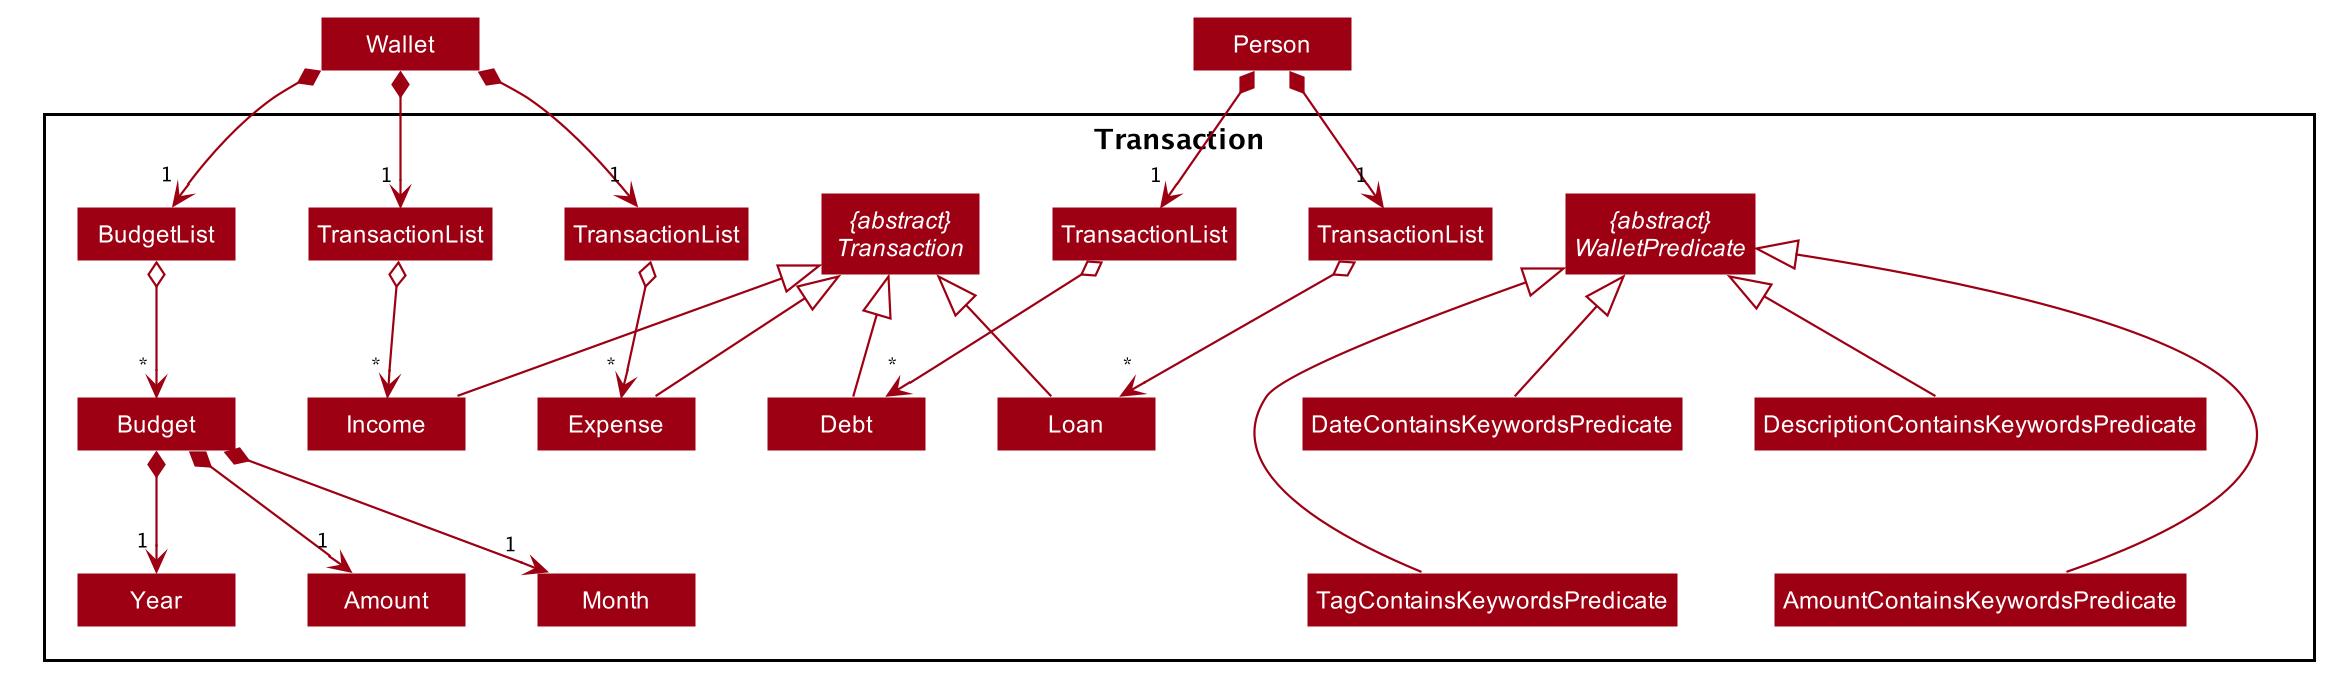

The diagram above was rendered by PlantUML. Its source (embedded in the PNG):
@startuml








skinparam BackgroundColor #FFFFFFF

skinparam Shadowing false

skinparam Class {
    FontColor #FFFFFF
    BorderThickness 1
    BorderColor #FFFFFF
    StereotypeFontColor #FFFFFF
    FontName Arial
    AttributeFontColor #FFFFFF
    AttributeFontName Arial
}

skinparam Actor {
    BorderColor #000000
    Color #000000
    FontName Arial
}

skinparam Sequence {
    MessageAlign center
    BoxFontSize 15
    BoxPadding 0
    BoxFontColor #FFFFFF
    FontName Arial
}

skinparam Participant {
    FontColor #FFFFFFF
    Padding 20
}

skinparam MinClassWidth 50
skinparam ParticipantPadding 10
skinparam Shadowing false
skinparam DefaultTextAlignment center
skinparam packageStyle Rectangle

hide footbox
hide members
hide circle
skinparam padding 2
skinparam minClassWidth 80
skinparam arrowFontSize 10
skinparam arrowThickness 1.1
skinparam arrowColor #9D0012
skinparam classBackgroundColor #9D0012

Package Transaction {
Class "TransactionList" as TransactionListDebt
Class "TransactionList" as TransactionListLoan
Class "TransactionList" as TransactionListExpense
Class "TransactionList" as TransactionListIncome
abstract "{abstract}\nTransaction" as Transaction
Class Expense
Class Income
Class Debt
Class Loan
Class Amount
Class Budget
Class BudgetList
Class Month
Class Year

abstract "{abstract}\nWalletPredicate" as WalletPredicate
Class AmountContainsKeywordsPredicate
Class DateContainsKeywordsPredicate
Class DescriptionContainsKeywordsPredicate
Class TagContainsKeywordsPredicate
}

Class Wallet
Class Person

Wallet *--> "1" BudgetList
Wallet *--> "1" TransactionListExpense
Wallet *--> "1" TransactionListIncome
Person *--> "1" TransactionListDebt
Person *--> "1" TransactionListLoan
BudgetList o--> "*" Budget
TransactionListExpense o--> "*" Expense
TransactionListIncome o--> "*" Income
TransactionListDebt o--> "*" Debt
TransactionListLoan o--> "*" Loan
Expense -up-|> Transaction
Income -up-|> Transaction
Debt -up-|> Transaction
Loan -up-|> Transaction
Budget *--> "1" Amount
Budget *--> "1" Month
Budget *--> "1" Year

DescriptionContainsKeywordsPredicate -up-|> WalletPredicate
AmountContainsKeywordsPredicate -up-|> WalletPredicate
DateContainsKeywordsPredicate -up-|> WalletPredicate
TagContainsKeywordsPredicate -up-|> WalletPredicate

WalletPredicate -[hidden]left-> BudgetList
DescriptionContainsKeywordsPredicate -[hidden]down-> AmountContainsKeywordsPredicate
DescriptionContainsKeywordsPredicate -[hidden]left-> DateContainsKeywordsPredicate
DateContainsKeywordsPredicate -[hidden]down-> TagContainsKeywordsPredicate
AmountContainsKeywordsPredicate -[hidden]left-> TagContainsKeywordsPredicate

@enduml